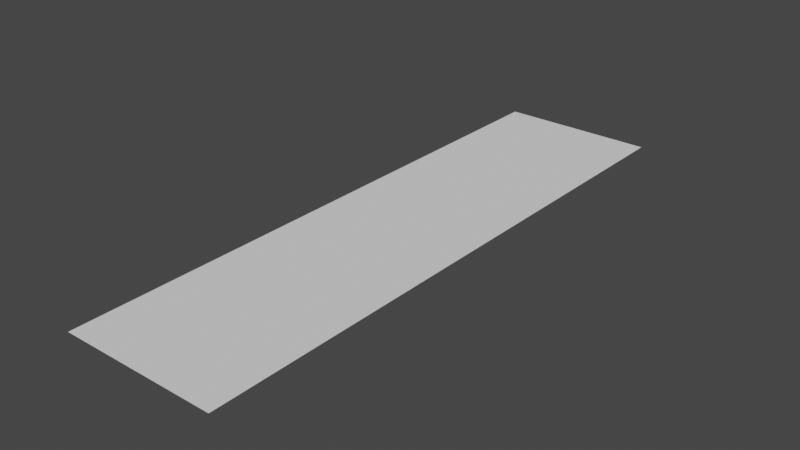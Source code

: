 # Source: bldg2.blend  (saved by Blender 2.82.7; exported with 4.5.12 LTS)
import bpy
from mathutils import Matrix  # noqa: F401  (used for matrix-valued properties, if any)

bpy.ops.wm.read_factory_settings(use_empty=True)
scene = bpy.context.scene
scene.name = 'Scene'

# ---- collections
col_collection = bpy.data.collections.new('Collection'); scene.collection.children.link(col_collection)

# ---- world
world_world = bpy.data.worlds.new('World'); scene.world = world_world
world_world.use_nodes = True; world_world.node_tree.nodes.clear()
_N = world_world.node_tree.nodes; _L = world_world.node_tree.links
n0 = _N.new('ShaderNodeOutputWorld'); n0.name = 'World Output'; n0.location = (300, 300)
n1 = _N.new('ShaderNodeBackground'); n1.name = 'Background'; n1.location = (10, 300)
n1.inputs[0].default_value = (0.05088, 0.05088, 0.05088, 1.0)
_L.new(n1.outputs[0], n0.inputs[0])
n0.is_active_output = True
world_world.color = (0.05088, 0.05088, 0.05088)
world_world.use_sun_shadow = False
world_world.sun_shadow_jitter_overblur = 0.0

# ---- meshes
me_plane = bpy.data.meshes.new('Plane')
me_plane.from_pydata([(0.1099, 0.0004225, 0.0), (-0.1099, 0.0004225, 0.0), (0.1099, 0.8234, 0.0), (-0.1099, 0.8234, 0.0)], [], [(1, 0, 2, 3)])
_uv = me_plane.uv_layers.new(name='UVMap')
_uv.uv.foreach_set('vector', [0.775, 0.0001, 0.8849, 9.998e-05, 0.8849, 0.4115, 0.775, 0.4115])
me_plane.use_remesh_fix_poles = True
me_plane.use_remesh_preserve_attributes = False
me_plane.use_mirror_vertex_groups = False
me_plane.update()

# ---- objects
ob_bldg2 = bpy.data.objects.new('bldg2', me_plane)

# ---- transforms, parenting, visibility, modifiers, constraints
ob_bldg2.location = (0.0, 0.0, 0.0)
ob_bldg2.lineart.crease_threshold = 0.0

# ---- collection membership
col_collection.objects.link(ob_bldg2)

# ---- scene / render settings (as saved in the file)
scene.frame_start = 1; scene.frame_end = 250; scene.frame_set(1)
scene.render.engine = 'BLENDER_EEVEE_NEXT'
scene.cycles.use_denoising = False
scene.cycles.samples = 128
scene.cycles.sampling_pattern = 'TABULATED_SOBOL'
scene.cycles.use_adaptive_sampling = False
scene.cycles.use_light_tree = False
scene.view_settings.view_transform = 'Filmic'
bpy.context.view_layer.update()

# ---- added for rendering (the .blend has no active camera and no usable light): camera, sun
cam_auto = bpy.data.cameras.new('AutoCamera')
cam_auto.lens = 50.0
cam_auto.sensor_width = 36.0
cam_auto.clip_end = 1000.0
ob_auto_camera = bpy.data.objects.new('AutoCamera', cam_auto)
scene.collection.objects.link(ob_auto_camera)
ob_auto_camera.location = (0.788141, -0.533858, 0.630513)
ob_auto_camera.rotation_euler = (1.09748, -7.21219e-08, 0.694738)
scene.camera = ob_auto_camera
light_auto_sun = bpy.data.lights.new('AutoSun', 'SUN')
light_auto_sun.energy = 3.0
light_auto_sun.angle = 0.0523599
ob_auto_sun = bpy.data.objects.new('AutoSun', light_auto_sun)
scene.collection.objects.link(ob_auto_sun)
ob_auto_sun.rotation_euler = (0.872665, 0.174533, 0.523599)
bpy.context.view_layer.update()
